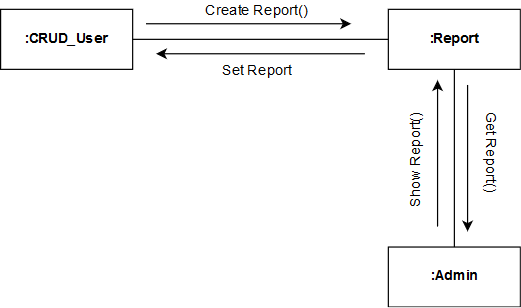

The diagram above was exported from draw.io. Its source (the exported page's mxGraphModel, read from the mxfile embedded in the PNG):
<mxGraphModel dx="840" dy="481" grid="0" gridSize="10" guides="1" tooltips="1" connect="1" arrows="1" fold="1" page="1" pageScale="1" pageWidth="827" pageHeight="1169" math="0" shadow="0">
  <root>
    <mxCell id="0" />
    <mxCell id="1" parent="0" />
    <mxCell id="DO4L2K-X6nbu5R6msQk0-1" value="&lt;b&gt;:CRUD_User&lt;/b&gt;" style="html=1;" vertex="1" parent="1">
      <mxGeometry x="48" y="58" width="110" height="50" as="geometry" />
    </mxCell>
    <mxCell id="DO4L2K-X6nbu5R6msQk0-2" value="&lt;b&gt;:Report&lt;/b&gt;" style="html=1;" vertex="1" parent="1">
      <mxGeometry x="371" y="58" width="110" height="50" as="geometry" />
    </mxCell>
    <mxCell id="DO4L2K-X6nbu5R6msQk0-3" value="&lt;b&gt;:Admin&lt;/b&gt;" style="html=1;" vertex="1" parent="1">
      <mxGeometry x="371" y="256" width="110" height="50" as="geometry" />
    </mxCell>
    <mxCell id="DO4L2K-X6nbu5R6msQk0-4" value="" style="endArrow=none;html=1;entryX=0;entryY=0.5;entryDx=0;entryDy=0;exitX=1;exitY=0.5;exitDx=0;exitDy=0;" edge="1" parent="1" source="DO4L2K-X6nbu5R6msQk0-1" target="DO4L2K-X6nbu5R6msQk0-2">
      <mxGeometry width="50" height="50" relative="1" as="geometry">
        <mxPoint x="231" y="108" as="sourcePoint" />
        <mxPoint x="281" y="58" as="targetPoint" />
      </mxGeometry>
    </mxCell>
    <mxCell id="DO4L2K-X6nbu5R6msQk0-5" value="" style="endArrow=none;html=1;entryX=0.5;entryY=1;entryDx=0;entryDy=0;exitX=0.5;exitY=0;exitDx=0;exitDy=0;" edge="1" parent="1" source="DO4L2K-X6nbu5R6msQk0-3" target="DO4L2K-X6nbu5R6msQk0-2">
      <mxGeometry width="50" height="50" relative="1" as="geometry">
        <mxPoint x="388" y="221" as="sourcePoint" />
        <mxPoint x="438" y="171" as="targetPoint" />
      </mxGeometry>
    </mxCell>
    <mxCell id="DO4L2K-X6nbu5R6msQk0-6" value="" style="endArrow=classic;html=1;" edge="1" parent="1">
      <mxGeometry width="50" height="50" relative="1" as="geometry">
        <mxPoint x="169" y="70" as="sourcePoint" />
        <mxPoint x="340" y="70" as="targetPoint" />
      </mxGeometry>
    </mxCell>
    <mxCell id="DO4L2K-X6nbu5R6msQk0-7" value="Create Report()" style="text;html=1;resizable=0;points=[];autosize=1;align=left;verticalAlign=top;spacingTop=-4;" vertex="1" parent="1">
      <mxGeometry x="217" y="51" width="95" height="14" as="geometry" />
    </mxCell>
    <mxCell id="DO4L2K-X6nbu5R6msQk0-8" value="" style="endArrow=classic;html=1;" edge="1" parent="1">
      <mxGeometry width="50" height="50" relative="1" as="geometry">
        <mxPoint x="437" y="121" as="sourcePoint" />
        <mxPoint x="437" y="243" as="targetPoint" />
      </mxGeometry>
    </mxCell>
    <mxCell id="DO4L2K-X6nbu5R6msQk0-9" value="" style="endArrow=classic;html=1;" edge="1" parent="1">
      <mxGeometry width="50" height="50" relative="1" as="geometry">
        <mxPoint x="412" y="239" as="sourcePoint" />
        <mxPoint x="412" y="117" as="targetPoint" />
      </mxGeometry>
    </mxCell>
    <mxCell id="DO4L2K-X6nbu5R6msQk0-10" value="" style="endArrow=classic;html=1;" edge="1" parent="1">
      <mxGeometry width="50" height="50" relative="1" as="geometry">
        <mxPoint x="351.5" y="95" as="sourcePoint" />
        <mxPoint x="177.5" y="95" as="targetPoint" />
      </mxGeometry>
    </mxCell>
    <mxCell id="DO4L2K-X6nbu5R6msQk0-11" value="Set Report" style="text;html=1;resizable=0;points=[];autosize=1;align=left;verticalAlign=top;spacingTop=-4;" vertex="1" parent="1">
      <mxGeometry x="230.5" y="101" width="68" height="14" as="geometry" />
    </mxCell>
    <mxCell id="DO4L2K-X6nbu5R6msQk0-12" value="&lt;div&gt;Get Report()&lt;/div&gt;" style="text;html=1;resizable=0;points=[];autosize=1;align=left;verticalAlign=top;spacingTop=-4;direction=west;rotation=90;" vertex="1" parent="1">
      <mxGeometry x="420" y="173" width="77" height="14" as="geometry" />
    </mxCell>
    <mxCell id="DO4L2K-X6nbu5R6msQk0-15" value="Show Report()" style="text;html=1;resizable=0;points=[];autosize=1;align=left;verticalAlign=top;spacingTop=-4;rotation=-90;" vertex="1" parent="1">
      <mxGeometry x="348.5" y="173" width="89" height="14" as="geometry" />
    </mxCell>
  </root>
</mxGraphModel>